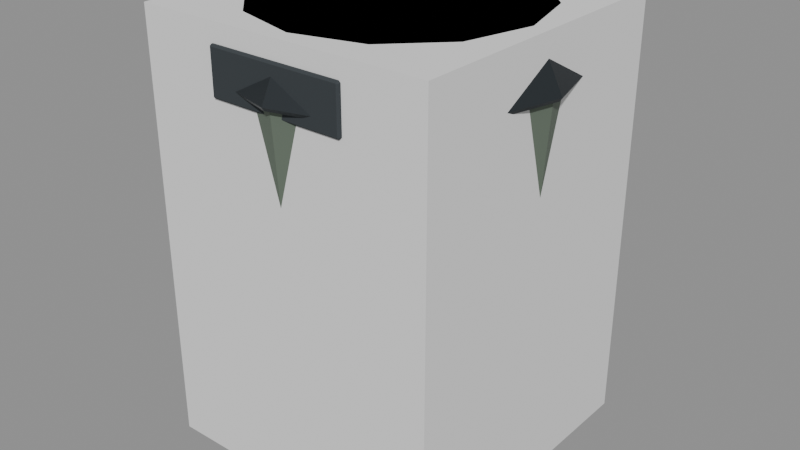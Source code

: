 # Source: BH_TrashBin_01.blend  (saved by Blender 5.2.44; exported with 4.5.12 LTS)
import bpy
from mathutils import Matrix  # noqa: F401  (used for matrix-valued properties, if any)

bpy.ops.wm.read_factory_settings(use_empty=True)
scene = bpy.context.scene
scene.name = 'Scene'

# ---- materials (node trees are filled in below, after node groups)
mat_bh_metal_dark = bpy.data.materials.new('BH_Metal_Dark')
mat_bh_metal_dark.diffuse_color = (0.03434, 0.04231, 0.04817, 1.0)
mat_bh_muted_green = bpy.data.materials.new('BH_Muted_Green')
mat_bh_muted_green.diffuse_color = (0.1384, 0.1779, 0.1356, 1.0)
mat_bh_plastic_dark = bpy.data.materials.new('BH_Plastic_Dark')
mat_bh_plastic_dark.diffuse_color = (0.03434, 0.04231, 0.04817, 1.0)

# ---- material node trees
mat_bh_metal_dark.use_nodes = True; mat_bh_metal_dark.node_tree.nodes.clear()
_N = mat_bh_metal_dark.node_tree.nodes; _L = mat_bh_metal_dark.node_tree.links
n0 = _N.new('ShaderNodeBsdfPrincipled'); n0.name = 'Principled BSDF'; n0.location = (-200, 100)
n0.inputs[0].default_value = (0.03434, 0.04231, 0.04817, 1.0)
n0.inputs[1].default_value = 0.55
n0.inputs[2].default_value = 0.48
n0.inputs[10].default_value = 0.005
n1 = _N.new('ShaderNodeOutputMaterial'); n1.name = 'Material Output'; n1.location = (200, 100)
_L.new(n0.outputs[0], n1.inputs[0])
n1.is_active_output = True
mat_bh_muted_green.use_nodes = True; mat_bh_muted_green.node_tree.nodes.clear()
_N = mat_bh_muted_green.node_tree.nodes; _L = mat_bh_muted_green.node_tree.links
n0 = _N.new('ShaderNodeBsdfPrincipled'); n0.name = 'Principled BSDF'; n0.location = (-200, 100)
n0.inputs[0].default_value = (0.1384, 0.1779, 0.1356, 1.0)
n0.inputs[1].default_value = 0.15
n0.inputs[2].default_value = 0.65
n0.inputs[10].default_value = 0.005
n1 = _N.new('ShaderNodeOutputMaterial'); n1.name = 'Material Output'; n1.location = (200, 100)
_L.new(n0.outputs[0], n1.inputs[0])
n1.is_active_output = True
mat_bh_plastic_dark.use_nodes = True; mat_bh_plastic_dark.node_tree.nodes.clear()
_N = mat_bh_plastic_dark.node_tree.nodes; _L = mat_bh_plastic_dark.node_tree.links
n0 = _N.new('ShaderNodeBsdfPrincipled'); n0.name = 'Principled BSDF'; n0.location = (-200, 100)
n0.inputs[0].default_value = (0.03434, 0.04231, 0.04817, 1.0)
n0.inputs[2].default_value = 0.88
n0.inputs[10].default_value = 0.005
n1 = _N.new('ShaderNodeOutputMaterial'); n1.name = 'Material Output'; n1.location = (200, 100)
_L.new(n0.outputs[0], n1.inputs[0])
n1.is_active_output = True

# ---- meshes
me_bh_trashbin_01_rendermesh = bpy.data.meshes.new('BH_TrashBin_01_RenderMesh')
me_bh_trashbin_01_rendermesh.from_pydata([(0.0, 0.2717, 0.03), (0.0, 0.2806, 0.03798), (0.0, 0.3317, 0.83), (0.0, 0.3394, 0.822), (0.1359, 0.2353, 0.03), (0.1403, 0.243, 0.03798), (0.1659, 0.2873, 0.83), (0.1697, 0.2939, 0.822), (0.2353, 0.1359, 0.03), (0.243, 0.1403, 0.03798), (0.2873, 0.1659, 0.83), (0.2939, 0.1697, 0.822), (0.2717, 0.0, 0.03), (0.2806, 0.0, 0.03798), (0.3317, 0.0, 0.83), (0.3394, 0.0, 0.822), (0.2353, -0.1359, 0.03), (0.243, -0.1403, 0.03798), (0.2873, -0.1659, 0.83), (0.2939, -0.1697, 0.822), (0.1359, -0.2353, 0.03), (0.1403, -0.243, 0.03798), (0.1659, -0.2873, 0.83), (0.1697, -0.2939, 0.822), (0.0, -0.2717, 0.03), (0.0, -0.2806, 0.03798), (0.0, -0.3317, 0.83), (0.0, -0.3394, 0.822), (-0.1359, -0.2353, 0.03), (-0.1403, -0.243, 0.03798), (-0.1659, -0.2873, 0.83), (-0.1697, -0.2939, 0.822), (-0.2353, -0.1359, 0.03), (-0.243, -0.1403, 0.03798), (-0.2873, -0.1659, 0.83), (-0.2939, -0.1697, 0.822), (-0.2717, 0.0, 0.03), (-0.2806, 0.0, 0.03798), (-0.3317, 0.0, 0.83), (-0.3394, 0.0, 0.822), (-0.2353, 0.1359, 0.03), (-0.243, 0.1403, 0.03798), (-0.2873, 0.1659, 0.83), (-0.2939, 0.1697, 0.822), (-0.1359, 0.2353, 0.03), (-0.1403, 0.243, 0.03798), (-0.1659, 0.2873, 0.83), (-0.1697, 0.2939, 0.822), (2.328e-10, 0.2917, 0.0), (0.0, 0.3, 0.008), (-2.328e-10, 0.2917, 0.07), (0.0, 0.3, 0.062), (0.1459, 0.2526, 0.0), (0.15, 0.2598, 0.008), (0.1459, 0.2526, 0.07), (0.15, 0.2598, 0.062), (0.2526, 0.1459, 0.0), (0.2598, 0.15, 0.008), (0.2526, 0.1459, 0.07), (0.2598, 0.15, 0.062), (0.2917, -2.328e-10, 0.0), (0.3, 0.0, 0.008), (0.2917, 2.328e-10, 0.07), (0.3, 0.0, 0.062), (0.2526, -0.1459, 0.0), (0.2598, -0.15, 0.008), (0.2526, -0.1459, 0.07), (0.2598, -0.15, 0.062), (0.1459, -0.2526, 0.0), (0.15, -0.2598, 0.008), (0.1459, -0.2526, 0.07), (0.15, -0.2598, 0.062), (-2.328e-10, -0.2917, 0.0), (0.0, -0.3, 0.008), (2.328e-10, -0.2917, 0.07), (0.0, -0.3, 0.062), (-0.1459, -0.2526, 0.0), (-0.15, -0.2598, 0.008), (-0.1459, -0.2526, 0.07), (-0.15, -0.2598, 0.062), (-0.2526, -0.1459, 0.0), (-0.2598, -0.15, 0.008), (-0.2526, -0.1459, 0.07), (-0.2598, -0.15, 0.062), (-0.2917, 2.328e-10, 0.0), (-0.3, 0.0, 0.008), (-0.2917, -2.328e-10, 0.07), (-0.3, 0.0, 0.062), (-0.2526, 0.1459, 0.0), (-0.2598, 0.15, 0.008), (-0.2526, 0.1459, 0.07), (-0.2598, 0.15, 0.062), (-0.1459, 0.2526, 0.0), (-0.15, 0.2598, 0.008), (-0.1459, 0.2526, 0.07), (-0.15, 0.2598, 0.062), (0.0, 0.3517, 0.82), (0.0, 0.3564, 0.8272), (-2.328e-10, 0.2917, 0.94), (0.0, 0.3036, 0.9328), (0.1759, 0.3046, 0.82), (0.1782, 0.3086, 0.8272), (0.1459, 0.2526, 0.94), (0.1518, 0.2629, 0.9328), (0.3046, 0.1759, 0.82), (0.3086, 0.1782, 0.8272), (0.2526, 0.1459, 0.94), (0.2629, 0.1518, 0.9328), (0.3517, 0.0, 0.82), (0.3564, 0.0, 0.8272), (0.2917, 2.328e-10, 0.94), (0.3036, 0.0, 0.9328), (0.3046, -0.1759, 0.82), (0.3086, -0.1782, 0.8272), (0.2526, -0.1459, 0.94), (0.2629, -0.1518, 0.9328), (0.1759, -0.3046, 0.82), (0.1782, -0.3086, 0.8272), (0.1459, -0.2526, 0.94), (0.1518, -0.2629, 0.9328), (0.0, -0.3517, 0.82), (0.0, -0.3564, 0.8272), (2.328e-10, -0.2917, 0.94), (0.0, -0.3036, 0.9328), (-0.1759, -0.3046, 0.82), (-0.1782, -0.3086, 0.8272), (-0.1459, -0.2526, 0.94), (-0.1518, -0.2629, 0.9328), (-0.3046, -0.1759, 0.82), (-0.3086, -0.1782, 0.8272), (-0.2526, -0.1459, 0.94), (-0.2629, -0.1518, 0.9328), (-0.3517, 0.0, 0.82), (-0.3564, 0.0, 0.8272), (-0.2917, -2.328e-10, 0.94), (-0.3036, 0.0, 0.9328), (-0.3046, 0.1759, 0.82), (-0.3086, 0.1782, 0.8272), (-0.2526, 0.1459, 0.94), (-0.2629, 0.1518, 0.9328), (-0.1759, 0.3046, 0.82), (-0.1782, 0.3086, 0.8272), (-0.1459, 0.2526, 0.94), (-0.1518, 0.2629, 0.9328), (-0.1463, -0.3287, 0.8), (-0.1463, -0.3325, 0.8038), (-0.15, -0.3287, 0.8038), (-0.1463, -0.3325, 0.8963), (-0.1463, -0.3287, 0.9), (-0.15, -0.3287, 0.8963), (-0.1463, -0.3113, 0.8), (-0.15, -0.3113, 0.8038), (-0.1463, -0.3075, 0.8038), (-0.1463, -0.3113, 0.9), (-0.1463, -0.3075, 0.8963), (-0.15, -0.3113, 0.8963), (0.1463, -0.3287, 0.8), (0.15, -0.3287, 0.8038), (0.1463, -0.3325, 0.8038), (0.1463, -0.3287, 0.9), (0.1463, -0.3325, 0.8963), (0.15, -0.3287, 0.8963), (0.1463, -0.3113, 0.8), (0.1463, -0.3075, 0.8038), (0.15, -0.3113, 0.8038), (0.1463, -0.3113, 0.9), (0.15, -0.3113, 0.8963), (0.1463, -0.3075, 0.8963)], [], [(5, 0, 1), (3, 6, 7), (9, 4, 5), (7, 10, 11), (9, 12, 8), (11, 14, 15), (17, 12, 13), (15, 18, 19), (21, 16, 17), (19, 22, 23), (21, 24, 20), (23, 26, 27), (29, 24, 25), (27, 30, 31), (33, 28, 29), (31, 34, 35), (33, 36, 32), (35, 38, 39), (41, 36, 37), (39, 42, 43), (45, 40, 41), (43, 46, 47), (45, 0, 44), (47, 2, 3), (12, 28, 44), (3, 5, 1), (47, 1, 45), (42, 26, 10), (7, 9, 5), (11, 13, 9), (15, 17, 13), (19, 21, 17), (23, 25, 21), (27, 29, 25), (31, 33, 29), (35, 37, 33), (39, 41, 37), (43, 45, 41), (53, 48, 49), (55, 50, 54), (57, 52, 53), (55, 58, 59), (57, 60, 56), (59, 62, 63), (65, 60, 61), (67, 62, 66), (69, 64, 65), (67, 70, 71), (69, 72, 68), (71, 74, 75), (77, 72, 73), (79, 74, 78), (81, 76, 77), (79, 82, 83), (81, 84, 80), (83, 86, 87), (89, 84, 85), (91, 86, 90), (93, 88, 89), (91, 94, 95), (93, 48, 92), (95, 50, 51), (60, 76, 92), (51, 53, 49), (95, 49, 93), (90, 74, 58), (55, 57, 53), (59, 61, 57), (63, 65, 61), (67, 69, 65), (71, 73, 69), (75, 77, 73), (79, 81, 77), (83, 85, 81), (87, 89, 85), (91, 93, 89), (101, 96, 97), (99, 102, 103), (105, 100, 101), (103, 106, 107), (109, 104, 105), (107, 110, 111), (113, 108, 109), (111, 114, 115), (117, 112, 113), (115, 118, 119), (121, 116, 117), (119, 122, 123), (125, 120, 121), (123, 126, 127), (129, 124, 125), (127, 130, 131), (133, 128, 129), (131, 134, 135), (137, 132, 133), (135, 138, 139), (141, 136, 137), (139, 142, 143), (97, 140, 141), (143, 98, 99), (108, 124, 140), (99, 101, 97), (143, 97, 141), (138, 122, 106), (103, 105, 101), (107, 109, 105), (111, 113, 109), (115, 117, 113), (119, 121, 117), (123, 125, 121), (127, 129, 125), (131, 133, 129), (135, 137, 133), (139, 141, 137), (144, 145, 146), (147, 148, 149), (150, 151, 152), (153, 154, 155), (156, 157, 158), (159, 160, 161), (162, 163, 164), (165, 166, 167), (144, 151, 150), (147, 146, 145), (153, 149, 148), (152, 155, 154), (150, 163, 162), (165, 154, 153), (164, 167, 166), (162, 157, 156), (159, 166, 165), (158, 161, 160), (156, 145, 144), (148, 160, 159), (162, 144, 150), (149, 151, 146), (160, 145, 158), (153, 159, 165), (154, 163, 152), (166, 157, 164), (5, 4, 0), (3, 2, 6), (9, 8, 4), (7, 6, 10), (9, 13, 12), (11, 10, 14), (17, 16, 12), (15, 14, 18), (21, 20, 16), (19, 18, 22), (21, 25, 24), (23, 22, 26), (29, 28, 24), (27, 26, 30), (33, 32, 28), (31, 30, 34), (33, 37, 36), (35, 34, 38), (41, 40, 36), (39, 38, 42), (45, 44, 40), (43, 42, 46), (45, 1, 0), (47, 46, 2), (44, 0, 4), (4, 8, 12), (12, 16, 20), (20, 24, 28), (28, 32, 44), (32, 36, 44), (36, 40, 44), (44, 4, 12), (12, 20, 28), (3, 7, 5), (47, 3, 1), (10, 6, 2), (2, 46, 42), (42, 38, 34), (34, 30, 26), (26, 22, 18), (18, 14, 10), (10, 2, 42), (42, 34, 26), (26, 18, 10), (7, 11, 9), (11, 15, 13), (15, 19, 17), (19, 23, 21), (23, 27, 25), (27, 31, 29), (31, 35, 33), (35, 39, 37), (39, 43, 41), (43, 47, 45), (53, 52, 48), (55, 51, 50), (57, 56, 52), (55, 54, 58), (57, 61, 60), (59, 58, 62), (65, 64, 60), (67, 63, 62), (69, 68, 64), (67, 66, 70), (69, 73, 72), (71, 70, 74), (77, 76, 72), (79, 75, 74), (81, 80, 76), (79, 78, 82), (81, 85, 84), (83, 82, 86), (89, 88, 84), (91, 87, 86), (93, 92, 88), (91, 90, 94), (93, 49, 48), (95, 94, 50), (92, 48, 52), (52, 56, 60), (60, 64, 76), (64, 68, 76), (68, 72, 76), (76, 80, 84), (84, 88, 92), (92, 52, 60), (76, 84, 92), (51, 55, 53), (95, 51, 49), (58, 54, 50), (50, 94, 90), (90, 86, 82), (82, 78, 74), (74, 70, 58), (70, 66, 58), (66, 62, 58), (58, 50, 90), (90, 82, 74), (55, 59, 57), (59, 63, 61), (63, 67, 65), (67, 71, 69), (71, 75, 73), (75, 79, 77), (79, 83, 81), (83, 87, 85), (87, 91, 89), (91, 95, 93), (101, 100, 96), (99, 98, 102), (105, 104, 100), (103, 102, 106), (109, 108, 104), (107, 106, 110), (113, 112, 108), (111, 110, 114), (117, 116, 112), (115, 114, 118), (121, 120, 116), (119, 118, 122), (125, 124, 120), (123, 122, 126), (129, 128, 124), (127, 126, 130), (133, 132, 128), (131, 130, 134), (137, 136, 132), (135, 134, 138), (141, 140, 136), (139, 138, 142), (97, 96, 140), (143, 142, 98), (140, 96, 100), (100, 104, 108), (108, 112, 124), (112, 116, 124), (116, 120, 124), (124, 128, 132), (132, 136, 124), (136, 140, 124), (140, 100, 108), (99, 103, 101), (143, 99, 97), (106, 102, 98), (98, 142, 138), (138, 134, 130), (130, 126, 122), (122, 118, 106), (118, 114, 106), (114, 110, 106), (106, 98, 138), (138, 130, 122), (103, 107, 105), (107, 111, 109), (111, 115, 113), (115, 119, 117), (119, 123, 121), (123, 127, 125), (127, 131, 129), (131, 135, 133), (135, 139, 137), (139, 143, 141), (144, 146, 151), (147, 149, 146), (153, 155, 149), (152, 151, 155), (150, 152, 163), (165, 167, 154), (164, 163, 167), (162, 164, 157), (159, 161, 166), (158, 157, 161), (156, 158, 145), (148, 147, 160), (162, 156, 144), (149, 155, 151), (160, 147, 145), (153, 148, 159), (154, 167, 163), (166, 161, 157)])
me_bh_trashbin_01_rendermesh.polygons.foreach_set('material_index', [1, 1, 1, 1, 1, 1, 1, 1, 1, 1, 1, 1, 1, 1, 1, 1, 1, 1, 1, 1, 1, 1, 1, 1, 1, 1, 1, 1, 1, 1, 1, 1, 1, 1, 1, 1, 1, 1, 0, 0, 0, 0, 0, 0, 0, 0, 0, 0, 0, 0, 0, 0, 0, 0, 0, 0, 0, 0, 0, 0, 0, 0, 0, 0, 0, 0, 0, 0, 0, 0, 0, 0, 0, 0, 0, 0, 0, 0, 0, 0, 0, 0, 0, 0, 0, 0, 0, 0, 0, 0, 0, 0, 0, 0, 0, 0, 0, 0, 0, 0, 0, 0, 0, 0, 0, 0, 0, 0, 0, 0, 0, 0, 0, 0, 2, 2, 2, 2, 2, 2, 2, 2, 2, 2, 2, 2, 2, 2, 2, 2, 2, 2, 2, 2, 2, 2, 2, 2, 2, 2, 1, 1, 1, 1, 1, 1, 1, 1, 1, 1, 1, 1, 1, 1, 1, 1, 1, 1, 1, 1, 1, 1, 1, 1, 1, 1, 1, 1, 1, 1, 1, 1, 1, 1, 1, 1, 1, 1, 1, 1, 1, 1, 1, 1, 1, 1, 1, 1, 1, 1, 1, 1, 1, 1, 0, 0, 0, 0, 0, 0, 0, 0, 0, 0, 0, 0, 0, 0, 0, 0, 0, 0, 0, 0, 0, 0, 0, 0, 0, 0, 0, 0, 0, 0, 0, 0, 0, 0, 0, 0, 0, 0, 0, 0, 0, 0, 0, 0, 0, 0, 0, 0, 0, 0, 0, 0, 0, 0, 0, 0, 0, 0, 0, 0, 0, 0, 0, 0, 0, 0, 0, 0, 0, 0, 0, 0, 0, 0, 0, 0, 0, 0, 0, 0, 0, 0, 0, 0, 0, 0, 0, 0, 0, 0, 0, 0, 0, 0, 0, 0, 0, 0, 0, 0, 0, 0, 0, 0, 0, 0, 0, 0, 2, 2, 2, 2, 2, 2, 2, 2, 2, 2, 2, 2, 2, 2, 2, 2, 2, 2])
_uv = me_bh_trashbin_01_rendermesh.uv_layers.new(name='UVMap')
_uv.uv.foreach_set('vector', [0.87, 0.4578, 0.75, 0.4829, 0.75, 0.49, 0.25, 0.49, 0.3671, 0.4528, 0.37, 0.4578, 0.9578, 0.37, 0.8665, 0.4517, 0.87, 0.4578, 0.37, 0.4578, 0.4528, 0.3671, 0.4578, 0.37, 0.9578, 0.37, 0.9829, 0.25, 0.9517, 0.3665, 0.4578, 0.37, 0.4842, 0.25, 0.49, 0.25, 0.9578, 0.13, 0.9829, 0.25, 0.99, 0.25, 0.49, 0.25, 0.4528, 0.1329, 0.4578, 0.13, 0.87, 0.04215, 0.9517, 0.1335, 0.9578, 0.13, 0.4578, 0.13, 0.3671, 0.04722, 0.37, 0.04218, 0.87, 0.04215, 0.75, 0.0171, 0.8665, 0.0483, 0.37, 0.04218, 0.25, 0.01585, 0.25, 0.01003, 0.63, 0.04215, 0.75, 0.0171, 0.75, 0.01, 0.25, 0.01003, 0.1329, 0.04722, 0.13, 0.04218, 0.5422, 0.13, 0.6335, 0.0483, 0.63, 0.04215, 0.13, 0.04218, 0.04722, 0.1329, 0.04218, 0.13, 0.5422, 0.13, 0.5171, 0.25, 0.5483, 0.1335, 0.04218, 0.13, 0.01585, 0.25, 0.01003, 0.25, 0.5422, 0.37, 0.5171, 0.25, 0.51, 0.25, 0.01003, 0.25, 0.04722, 0.3671, 0.04218, 0.37, 0.63, 0.4578, 0.5483, 0.3665, 0.5422, 0.37, 0.04218, 0.37, 0.1329, 0.4528, 0.13, 0.4578, 0.63, 0.4578, 0.75, 0.4829, 0.6335, 0.4517, 0.13, 0.4578, 0.25, 0.4842, 0.25, 0.49, 0.9829, 0.25, 0.6335, 0.0483, 0.6335, 0.4517, 1.0, 0.995, 0.9167, 0.505, 1.0, 0.505, 0.08333, 0.995, 7.451e-08, 0.505, 0.08333, 0.505, 0.04722, 0.3671, 0.25, 0.01585, 0.4528, 0.3671, 0.9167, 0.995, 0.8333, 0.505, 0.9167, 0.505, 0.8333, 0.995, 0.75, 0.505, 0.8333, 0.505, 0.75, 0.995, 0.6667, 0.505, 0.75, 0.505, 0.6667, 0.995, 0.5833, 0.505, 0.6667, 0.505, 0.5833, 0.995, 0.5, 0.505, 0.5833, 0.505, 0.5, 0.995, 0.4167, 0.505, 0.5, 0.505, 0.4167, 0.995, 0.3333, 0.505, 0.4167, 0.505, 0.3333, 0.995, 0.25, 0.505, 0.3333, 0.505, 0.25, 0.995, 0.1667, 0.505, 0.25, 0.505, 0.1667, 0.995, 0.08333, 0.505, 0.1667, 0.505, 0.87, 0.4578, 0.75, 0.4834, 0.75, 0.49, 0.37, 0.4578, 0.25, 0.4834, 0.3667, 0.4521, 0.9578, 0.37, 0.8667, 0.4521, 0.87, 0.4578, 0.37, 0.4578, 0.4521, 0.3667, 0.4578, 0.37, 0.9578, 0.37, 0.9834, 0.25, 0.9521, 0.3667, 0.4578, 0.37, 0.4834, 0.25, 0.49, 0.25, 0.9578, 0.13, 0.9834, 0.25, 0.99, 0.25, 0.4578, 0.13, 0.4834, 0.25, 0.4521, 0.1333, 0.87, 0.04215, 0.9521, 0.1333, 0.9578, 0.13, 0.4578, 0.13, 0.3667, 0.04789, 0.37, 0.04215, 0.87, 0.04215, 0.75, 0.01663, 0.8667, 0.04789, 0.37, 0.04215, 0.25, 0.01663, 0.25, 0.01, 0.63, 0.04215, 0.75, 0.01663, 0.75, 0.01, 0.13, 0.04215, 0.25, 0.01663, 0.1333, 0.04789, 0.5422, 0.13, 0.6333, 0.04789, 0.63, 0.04215, 0.13, 0.04215, 0.04789, 0.1333, 0.04215, 0.13, 0.5422, 0.13, 0.5166, 0.25, 0.5479, 0.1333, 0.04215, 0.13, 0.01663, 0.25, 0.01, 0.25, 0.5422, 0.37, 0.5166, 0.25, 0.51, 0.25, 0.04215, 0.37, 0.01663, 0.25, 0.04789, 0.3667, 0.63, 0.4578, 0.5479, 0.3667, 0.5422, 0.37, 0.04215, 0.37, 0.1333, 0.4521, 0.13, 0.4578, 0.63, 0.4578, 0.75, 0.4834, 0.6333, 0.4521, 0.13, 0.4578, 0.25, 0.4834, 0.25, 0.49, 0.9834, 0.25, 0.6333, 0.04789, 0.6333, 0.4521, 1.0, 0.9429, 0.9167, 0.5571, 1.0, 0.5571, 0.08333, 0.9429, 7.451e-08, 0.5571, 0.08333, 0.5571, 0.04789, 0.3667, 0.25, 0.01663, 0.4521, 0.3667, 0.9167, 0.9429, 0.8333, 0.5571, 0.9167, 0.5571, 0.8333, 0.9429, 0.75, 0.5571, 0.8333, 0.5571, 0.75, 0.9429, 0.6667, 0.5571, 0.75, 0.5571, 0.6667, 0.9429, 0.5833, 0.5571, 0.6667, 0.5571, 0.5833, 0.9429, 0.5, 0.5571, 0.5833, 0.5571, 0.5, 0.9429, 0.4167, 0.5571, 0.5, 0.5571, 0.4167, 0.9429, 0.3333, 0.5571, 0.4167, 0.5571, 0.3333, 0.9429, 0.25, 0.5571, 0.3333, 0.5571, 0.25, 0.9429, 0.1667, 0.5571, 0.25, 0.5571, 0.1667, 0.9429, 0.08333, 0.5571, 0.1667, 0.5571, 0.8699, 0.4577, 0.75, 0.4845, 0.75, 0.4898, 0.25, 0.49, 0.3667, 0.4521, 0.37, 0.4578, 0.9577, 0.3699, 0.8672, 0.4531, 0.8699, 0.4577, 0.37, 0.4578, 0.4521, 0.3667, 0.4578, 0.37, 0.9898, 0.25, 0.9531, 0.3672, 0.9577, 0.3699, 0.4578, 0.37, 0.4834, 0.25, 0.49, 0.25, 0.9577, 0.1301, 0.9845, 0.25, 0.9898, 0.25, 0.49, 0.25, 0.4521, 0.1333, 0.4578, 0.13, 0.8699, 0.04229, 0.9531, 0.1328, 0.9577, 0.1301, 0.4578, 0.13, 0.3667, 0.04789, 0.37, 0.04215, 0.75, 0.01016, 0.8672, 0.04694, 0.8699, 0.04229, 0.37, 0.04215, 0.25, 0.01663, 0.25, 0.01, 0.6301, 0.04229, 0.75, 0.01552, 0.75, 0.01016, 0.25, 0.01, 0.1333, 0.04789, 0.13, 0.04215, 0.5423, 0.1301, 0.6328, 0.04694, 0.6301, 0.04229, 0.13, 0.04215, 0.04789, 0.1333, 0.04215, 0.13, 0.5102, 0.25, 0.5469, 0.1328, 0.5423, 0.1301, 0.04215, 0.13, 0.01663, 0.25, 0.01, 0.25, 0.5423, 0.3699, 0.5155, 0.25, 0.5102, 0.25, 0.01, 0.25, 0.04789, 0.3667, 0.04215, 0.37, 0.6301, 0.4577, 0.5469, 0.3672, 0.5423, 0.3699, 0.04215, 0.37, 0.1333, 0.4521, 0.13, 0.4578, 0.75, 0.4898, 0.6328, 0.4531, 0.6301, 0.4577, 0.13, 0.4578, 0.25, 0.4834, 0.25, 0.49, 0.9845, 0.25, 0.6328, 0.04694, 0.6328, 0.4531, 1.0, 0.97, 0.9167, 0.53, 1.0, 0.53, 0.08333, 0.97, 7.451e-08, 0.53, 0.08333, 0.53, 0.04789, 0.3667, 0.25, 0.01663, 0.4521, 0.3667, 0.9167, 0.97, 0.8333, 0.53, 0.9167, 0.53, 0.8333, 0.97, 0.75, 0.53, 0.8333, 0.53, 0.75, 0.97, 0.6667, 0.53, 0.75, 0.53, 0.6667, 0.97, 0.5833, 0.53, 0.6667, 0.53, 0.5833, 0.97, 0.5, 0.53, 0.5833, 0.53, 0.5, 0.97, 0.4167, 0.53, 0.5, 0.53, 0.4167, 0.97, 0.3333, 0.53, 0.4167, 0.53, 0.3333, 0.97, 0.25, 0.53, 0.3333, 0.53, 0.25, 0.97, 0.1667, 0.53, 0.25, 0.53, 0.1667, 0.97, 0.08333, 0.53, 0.1667, 0.53, 0.1281, 0.7125, 0.1281, 0.75, 0.125, 0.7125, 0.6156, 0.9969, 0.625, 0.9969, 0.6156, 1.0, 0.1281, 0.5375, 0.125, 0.5375, 0.1281, 0.5, 0.625, 0.2396, 0.6156, 0.2531, 0.6156, 0.2219, 0.3719, 0.7125, 0.382, 0.7125, 0.3781, 0.7516, 0.6266, 0.7328, 0.6156, 0.7531, 0.6156, 0.7219, 0.3719, 0.5375, 0.3781, 0.4984, 0.382, 0.5375, 0.6266, 0.5273, 0.6156, 0.5375, 0.6156, 0.4977, 0.1281, 0.7125, 0.125, 0.5375, 0.1281, 0.5375, 0.6156, 0.0, 0.3844, 0.0375, 0.3844, 0.0, 0.625, 0.2396, 0.6156, 0.0375, 0.625, 0.0375, 0.3844, 0.2531, 0.6156, 0.2219, 0.6156, 0.2531, 0.1281, 0.5375, 0.3781, 0.4984, 0.3719, 0.5375, 0.6266, 0.5273, 0.6156, 0.2531, 0.625, 0.2396, 0.382, 0.5375, 0.6156, 0.4977, 0.6156, 0.5375, 0.3719, 0.5375, 0.382, 0.7125, 0.3719, 0.7125, 0.6266, 0.7328, 0.6156, 0.5375, 0.6266, 0.5273, 0.3781, 0.7516, 0.6156, 0.7219, 0.6156, 0.7531, 0.3719, 0.7125, 0.1281, 0.75, 0.1281, 0.7125, 0.625, 0.9969, 0.6156, 0.7531, 0.6266, 0.7328, 0.3719, 0.5375, 0.1281, 0.7125, 0.1281, 0.5375, 0.6156, 0.0375, 0.3844, 0.2125, 0.3844, 0.0375, 0.6156, 0.7531, 0.3844, 0.9969, 0.3781, 0.7516, 0.8719, 0.5375, 0.6266, 0.7328, 0.6266, 0.5273, 0.6156, 0.2531, 0.3781, 0.4984, 0.3844, 0.2531, 0.6156, 0.5375, 0.382, 0.7125, 0.382, 0.5375, 0.87, 0.4578, 0.8665, 0.4517, 0.75, 0.4829, 0.25, 0.49, 0.25, 0.4842, 0.3671, 0.4528, 0.9578, 0.37, 0.9517, 0.3665, 0.8665, 0.4517, 0.37, 0.4578, 0.3671, 0.4528, 0.4528, 0.3671, 0.9578, 0.37, 0.99, 0.25, 0.9829, 0.25, 0.4578, 0.37, 0.4528, 0.3671, 0.4842, 0.25, 0.9578, 0.13, 0.9517, 0.1335, 0.9829, 0.25, 0.49, 0.25, 0.4842, 0.25, 0.4528, 0.1329, 0.87, 0.04215, 0.8665, 0.0483, 0.9517, 0.1335, 0.4578, 0.13, 0.4528, 0.1329, 0.3671, 0.04722, 0.87, 0.04215, 0.75, 0.01, 0.75, 0.0171, 0.37, 0.04218, 0.3671, 0.04722, 0.25, 0.01585, 0.63, 0.04215, 0.6335, 0.0483, 0.75, 0.0171, 0.25, 0.01003, 0.25, 0.01585, 0.1329, 0.04722, 0.5422, 0.13, 0.5483, 0.1335, 0.6335, 0.0483, 0.13, 0.04218, 0.1329, 0.04722, 0.04722, 0.1329, 0.5422, 0.13, 0.51, 0.25, 0.5171, 0.25, 0.04218, 0.13, 0.04722, 0.1329, 0.01585, 0.25, 0.5422, 0.37, 0.5483, 0.3665, 0.5171, 0.25, 0.01003, 0.25, 0.01585, 0.25, 0.04722, 0.3671, 0.63, 0.4578, 0.6335, 0.4517, 0.5483, 0.3665, 0.04218, 0.37, 0.04722, 0.3671, 0.1329, 0.4528, 0.63, 0.4578, 0.75, 0.49, 0.75, 0.4829, 0.13, 0.4578, 0.1329, 0.4528, 0.25, 0.4842, 0.6335, 0.4517, 0.75, 0.4829, 0.8665, 0.4517, 0.8665, 0.4517, 0.9517, 0.3665, 0.9829, 0.25, 0.9829, 0.25, 0.9517, 0.1335, 0.8665, 0.0483, 0.8665, 0.0483, 0.75, 0.0171, 0.6335, 0.0483, 0.6335, 0.0483, 0.5483, 0.1335, 0.6335, 0.4517, 0.5483, 0.1335, 0.5171, 0.25, 0.6335, 0.4517, 0.5171, 0.25, 0.5483, 0.3665, 0.6335, 0.4517, 0.6335, 0.4517, 0.8665, 0.4517, 0.9829, 0.25, 0.9829, 0.25, 0.8665, 0.0483, 0.6335, 0.0483, 1.0, 0.995, 0.9167, 0.995, 0.9167, 0.505, 0.08333, 0.995, 7.451e-08, 0.995, 7.451e-08, 0.505, 0.4528, 0.3671, 0.3671, 0.4528, 0.25, 0.4842, 0.25, 0.4842, 0.1329, 0.4528, 0.04722, 0.3671, 0.04722, 0.3671, 0.01585, 0.25, 0.04722, 0.1329, 0.04722, 0.1329, 0.1329, 0.04722, 0.25, 0.01585, 0.25, 0.01585, 0.3671, 0.04722, 0.4528, 0.1329, 0.4528, 0.1329, 0.4842, 0.25, 0.4528, 0.3671, 0.4528, 0.3671, 0.25, 0.4842, 0.04722, 0.3671, 0.04722, 0.3671, 0.04722, 0.1329, 0.25, 0.01585, 0.25, 0.01585, 0.4528, 0.1329, 0.4528, 0.3671, 0.9167, 0.995, 0.8333, 0.995, 0.8333, 0.505, 0.8333, 0.995, 0.75, 0.995, 0.75, 0.505, 0.75, 0.995, 0.6667, 0.995, 0.6667, 0.505, 0.6667, 0.995, 0.5833, 0.995, 0.5833, 0.505, 0.5833, 0.995, 0.5, 0.995, 0.5, 0.505, 0.5, 0.995, 0.4167, 0.995, 0.4167, 0.505, 0.4167, 0.995, 0.3333, 0.995, 0.3333, 0.505, 0.3333, 0.995, 0.25, 0.995, 0.25, 0.505, 0.25, 0.995, 0.1667, 0.995, 0.1667, 0.505, 0.1667, 0.995, 0.08333, 0.995, 0.08333, 0.505, 0.87, 0.4578, 0.8667, 0.4521, 0.75, 0.4834, 0.37, 0.4578, 0.25, 0.49, 0.25, 0.4834, 0.9578, 0.37, 0.9521, 0.3667, 0.8667, 0.4521, 0.37, 0.4578, 0.3667, 0.4521, 0.4521, 0.3667, 0.9578, 0.37, 0.99, 0.25, 0.9834, 0.25, 0.4578, 0.37, 0.4521, 0.3667, 0.4834, 0.25, 0.9578, 0.13, 0.9521, 0.1333, 0.9834, 0.25, 0.4578, 0.13, 0.49, 0.25, 0.4834, 0.25, 0.87, 0.04215, 0.8667, 0.04789, 0.9521, 0.1333, 0.4578, 0.13, 0.4521, 0.1333, 0.3667, 0.04789, 0.87, 0.04215, 0.75, 0.01, 0.75, 0.01663, 0.37, 0.04215, 0.3667, 0.04789, 0.25, 0.01663, 0.63, 0.04215, 0.6333, 0.04789, 0.75, 0.01663, 0.13, 0.04215, 0.25, 0.01, 0.25, 0.01663, 0.5422, 0.13, 0.5479, 0.1333, 0.6333, 0.04789, 0.13, 0.04215, 0.1333, 0.04789, 0.04789, 0.1333, 0.5422, 0.13, 0.51, 0.25, 0.5166, 0.25, 0.04215, 0.13, 0.04789, 0.1333, 0.01663, 0.25, 0.5422, 0.37, 0.5479, 0.3667, 0.5166, 0.25, 0.04215, 0.37, 0.01, 0.25, 0.01663, 0.25, 0.63, 0.4578, 0.6333, 0.4521, 0.5479, 0.3667, 0.04215, 0.37, 0.04789, 0.3667, 0.1333, 0.4521, 0.63, 0.4578, 0.75, 0.49, 0.75, 0.4834, 0.13, 0.4578, 0.1333, 0.4521, 0.25, 0.4834, 0.6333, 0.4521, 0.75, 0.4834, 0.8667, 0.4521, 0.8667, 0.4521, 0.9521, 0.3667, 0.9834, 0.25, 0.9834, 0.25, 0.9521, 0.1333, 0.6333, 0.04789, 0.9521, 0.1333, 0.8667, 0.04789, 0.6333, 0.04789, 0.8667, 0.04789, 0.75, 0.01663, 0.6333, 0.04789, 0.6333, 0.04789, 0.5479, 0.1333, 0.5166, 0.25, 0.5166, 0.25, 0.5479, 0.3667, 0.6333, 0.4521, 0.6333, 0.4521, 0.8667, 0.4521, 0.9834, 0.25, 0.6333, 0.04789, 0.5166, 0.25, 0.6333, 0.4521, 1.0, 0.9429, 0.9167, 0.9429, 0.9167, 0.5571, 0.08333, 0.9429, 7.451e-08, 0.9429, 7.451e-08, 0.5571, 0.4521, 0.3667, 0.3667, 0.4521, 0.25, 0.4834, 0.25, 0.4834, 0.1333, 0.4521, 0.04789, 0.3667, 0.04789, 0.3667, 0.01663, 0.25, 0.04789, 0.1333, 0.04789, 0.1333, 0.1333, 0.04789, 0.25, 0.01663, 0.25, 0.01663, 0.3667, 0.04789, 0.4521, 0.3667, 0.3667, 0.04789, 0.4521, 0.1333, 0.4521, 0.3667, 0.4521, 0.1333, 0.4834, 0.25, 0.4521, 0.3667, 0.4521, 0.3667, 0.25, 0.4834, 0.04789, 0.3667, 0.04789, 0.3667, 0.04789, 0.1333, 0.25, 0.01663, 0.9167, 0.9429, 0.8333, 0.9429, 0.8333, 0.5571, 0.8333, 0.9429, 0.75, 0.9429, 0.75, 0.5571, 0.75, 0.9429, 0.6667, 0.9429, 0.6667, 0.5571, 0.6667, 0.9429, 0.5833, 0.9429, 0.5833, 0.5571, 0.5833, 0.9429, 0.5, 0.9429, 0.5, 0.5571, 0.5, 0.9429, 0.4167, 0.9429, 0.4167, 0.5571, 0.4167, 0.9429, 0.3333, 0.9429, 0.3333, 0.5571, 0.3333, 0.9429, 0.25, 0.9429, 0.25, 0.5571, 0.25, 0.9429, 0.1667, 0.9429, 0.1667, 0.5571, 0.1667, 0.9429, 0.08333, 0.9429, 0.08333, 0.5571, 0.8699, 0.4577, 0.8672, 0.4531, 0.75, 0.4845, 0.25, 0.49, 0.25, 0.4834, 0.3667, 0.4521, 0.9577, 0.3699, 0.9531, 0.3672, 0.8672, 0.4531, 0.37, 0.4578, 0.3667, 0.4521, 0.4521, 0.3667, 0.9898, 0.25, 0.9845, 0.25, 0.9531, 0.3672, 0.4578, 0.37, 0.4521, 0.3667, 0.4834, 0.25, 0.9577, 0.1301, 0.9531, 0.1328, 0.9845, 0.25, 0.49, 0.25, 0.4834, 0.25, 0.4521, 0.1333, 0.8699, 0.04229, 0.8672, 0.04694, 0.9531, 0.1328, 0.4578, 0.13, 0.4521, 0.1333, 0.3667, 0.04789, 0.75, 0.01016, 0.75, 0.01552, 0.8672, 0.04694, 0.37, 0.04215, 0.3667, 0.04789, 0.25, 0.01663, 0.6301, 0.04229, 0.6328, 0.04694, 0.75, 0.01552, 0.25, 0.01, 0.25, 0.01663, 0.1333, 0.04789, 0.5423, 0.1301, 0.5469, 0.1328, 0.6328, 0.04694, 0.13, 0.04215, 0.1333, 0.04789, 0.04789, 0.1333, 0.5102, 0.25, 0.5155, 0.25, 0.5469, 0.1328, 0.04215, 0.13, 0.04789, 0.1333, 0.01663, 0.25, 0.5423, 0.3699, 0.5469, 0.3672, 0.5155, 0.25, 0.01, 0.25, 0.01663, 0.25, 0.04789, 0.3667, 0.6301, 0.4577, 0.6328, 0.4531, 0.5469, 0.3672, 0.04215, 0.37, 0.04789, 0.3667, 0.1333, 0.4521, 0.75, 0.4898, 0.75, 0.4845, 0.6328, 0.4531, 0.13, 0.4578, 0.1333, 0.4521, 0.25, 0.4834, 0.6328, 0.4531, 0.75, 0.4845, 0.8672, 0.4531, 0.8672, 0.4531, 0.9531, 0.3672, 0.9845, 0.25, 0.9845, 0.25, 0.9531, 0.1328, 0.6328, 0.04694, 0.9531, 0.1328, 0.8672, 0.04694, 0.6328, 0.04694, 0.8672, 0.04694, 0.75, 0.01552, 0.6328, 0.04694, 0.6328, 0.04694, 0.5469, 0.1328, 0.5155, 0.25, 0.5155, 0.25, 0.5469, 0.3672, 0.6328, 0.04694, 0.5469, 0.3672, 0.6328, 0.4531, 0.6328, 0.04694, 0.6328, 0.4531, 0.8672, 0.4531, 0.9845, 0.25, 1.0, 0.97, 0.9167, 0.97, 0.9167, 0.53, 0.08333, 0.97, 7.451e-08, 0.97, 7.451e-08, 0.53, 0.4521, 0.3667, 0.3667, 0.4521, 0.25, 0.4834, 0.25, 0.4834, 0.1333, 0.4521, 0.04789, 0.3667, 0.04789, 0.3667, 0.01663, 0.25, 0.04789, 0.1333, 0.04789, 0.1333, 0.1333, 0.04789, 0.25, 0.01663, 0.25, 0.01663, 0.3667, 0.04789, 0.4521, 0.3667, 0.3667, 0.04789, 0.4521, 0.1333, 0.4521, 0.3667, 0.4521, 0.1333, 0.4834, 0.25, 0.4521, 0.3667, 0.4521, 0.3667, 0.25, 0.4834, 0.04789, 0.3667, 0.04789, 0.3667, 0.04789, 0.1333, 0.25, 0.01663, 0.9167, 0.97, 0.8333, 0.97, 0.8333, 0.53, 0.8333, 0.97, 0.75, 0.97, 0.75, 0.53, 0.75, 0.97, 0.6667, 0.97, 0.6667, 0.53, 0.6667, 0.97, 0.5833, 0.97, 0.5833, 0.53, 0.5833, 0.97, 0.5, 0.97, 0.5, 0.53, 0.5, 0.97, 0.4167, 0.97, 0.4167, 0.53, 0.4167, 0.97, 0.3333, 0.97, 0.3333, 0.53, 0.3333, 0.97, 0.25, 0.97, 0.25, 0.53, 0.25, 0.97, 0.1667, 0.97, 0.1667, 0.53, 0.1667, 0.97, 0.08333, 0.97, 0.08333, 0.53, 0.1281, 0.7125, 0.125, 0.7125, 0.125, 0.5375, 0.6156, 0.0, 0.6156, 0.0375, 0.3844, 0.0375, 0.625, 0.2396, 0.6156, 0.2219, 0.6156, 0.0375, 0.3844, 0.2531, 0.3844, 0.2125, 0.6156, 0.2219, 0.1281, 0.5375, 0.1281, 0.5, 0.3781, 0.4984, 0.6266, 0.5273, 0.6156, 0.4977, 0.6156, 0.2531, 0.382, 0.5375, 0.3781, 0.4984, 0.6156, 0.4977, 0.3719, 0.5375, 0.382, 0.5375, 0.382, 0.7125, 0.6266, 0.7328, 0.6156, 0.7219, 0.6156, 0.5375, 0.3781, 0.7516, 0.382, 0.7125, 0.6156, 0.7219, 0.3719, 0.7125, 0.3781, 0.7516, 0.1281, 0.75, 0.625, 0.9969, 0.6156, 0.9969, 0.6156, 0.7531, 0.3719, 0.5375, 0.3719, 0.7125, 0.1281, 0.7125, 0.6156, 0.0375, 0.6156, 0.2219, 0.3844, 0.2125, 0.6156, 0.7531, 0.6156, 0.9969, 0.3844, 0.9969, 0.8719, 0.5375, 0.8719, 0.7125, 0.6266, 0.7328, 0.6156, 0.2531, 0.6156, 0.4977, 0.3781, 0.4984, 0.6156, 0.5375, 0.6156, 0.7219, 0.382, 0.7125])
me_bh_trashbin_01_rendermesh.materials.append(mat_bh_metal_dark)
me_bh_trashbin_01_rendermesh.materials.append(mat_bh_muted_green)
me_bh_trashbin_01_rendermesh.materials.append(mat_bh_plastic_dark)
me_bh_trashbin_01_rendermesh.update()
me_bh_trashbin_01_col_00_convcolonly = bpy.data.meshes.new('BH_TrashBin_01_COL_00-convcolonly')
me_bh_trashbin_01_col_00_convcolonly.from_pydata([(-0.325, -0.325, 0.0), (-0.325, -0.325, 0.94), (-0.325, 0.325, 0.0), (-0.325, 0.325, 0.94), (0.325, -0.325, 0.0), (0.325, -0.325, 0.94), (0.325, 0.325, 0.0), (0.325, 0.325, 0.94)], [], [(0, 1, 3, 2), (2, 3, 7, 6), (6, 7, 5, 4), (4, 5, 1, 0), (2, 6, 4, 0), (7, 3, 1, 5)])
_uv = me_bh_trashbin_01_col_00_convcolonly.uv_layers.new(name='UVMap')
_uv.uv.foreach_set('vector', [0.375, 0.0, 0.625, 0.0, 0.625, 0.25, 0.375, 0.25, 0.375, 0.25, 0.625, 0.25, 0.625, 0.5, 0.375, 0.5, 0.375, 0.5, 0.625, 0.5, 0.625, 0.75, 0.375, 0.75, 0.375, 0.75, 0.625, 0.75, 0.625, 1.0, 0.375, 1.0, 0.125, 0.5, 0.375, 0.5, 0.375, 0.75, 0.125, 0.75, 0.625, 0.5, 0.875, 0.5, 0.875, 0.75, 0.625, 0.75])
me_bh_trashbin_01_col_00_convcolonly.update()

# ---- objects
ob_bh_trashbin_01_rendermesh = bpy.data.objects.new('BH_TrashBin_01_RenderMesh', me_bh_trashbin_01_rendermesh)
ob_bh_trashbin_01_col_00_convcolonly = bpy.data.objects.new('BH_TrashBin_01_COL_00-convcolonly', me_bh_trashbin_01_col_00_convcolonly)
ob_bh_trashbin_01 = bpy.data.objects.new('BH_TrashBin_01', None)

# ---- transforms, parenting, visibility, modifiers, constraints
ob_bh_trashbin_01_rendermesh.parent = ob_bh_trashbin_01
ob_bh_trashbin_01_rendermesh.location = (0.0, 0.0, 0.0)
ob_bh_trashbin_01_col_00_convcolonly.parent = ob_bh_trashbin_01
ob_bh_trashbin_01_col_00_convcolonly.location = (0.0, 0.0, 0.0)
ob_bh_trashbin_01.location = (0.0, 0.0, 0.0)

# ---- collection membership
scene.collection.objects.link(ob_bh_trashbin_01_rendermesh)
scene.collection.objects.link(ob_bh_trashbin_01_col_00_convcolonly)
scene.collection.objects.link(ob_bh_trashbin_01)

# ---- scene / render settings (as saved in the file)
scene.frame_start = 1; scene.frame_end = 250; scene.frame_set(1)
scene.render.engine = 'BLENDER_EEVEE_NEXT'
scene.render.bake_bias = 0.0
scene.render.bake_samples = 0
scene.render.compositor_device = 'GPU'
scene.eevee.use_volume_custom_range = False
scene.eevee.fast_gi_thickness_near = 0.1
scene.eevee.fast_gi_thickness_far = 0.0
scene.eevee.ray_tracing_options.screen_trace_thickness = 0.1
bpy.context.view_layer.update()

# ---- added for rendering (the .blend has no active camera and no usable light): camera, sun + grey world if the file has none
cam_auto = bpy.data.cameras.new('AutoCamera')
cam_auto.lens = 50.0
cam_auto.sensor_width = 36.0
cam_auto.clip_end = 1000.0
ob_auto_camera = bpy.data.objects.new('AutoCamera', cam_auto)
scene.collection.objects.link(ob_auto_camera)
ob_auto_camera.location = (1.27525, -1.5303, 1.4902)
ob_auto_camera.rotation_euler = (1.09748, -7.21219e-08, 0.694738)
scene.camera = ob_auto_camera
light_auto_sun = bpy.data.lights.new('AutoSun', 'SUN')
light_auto_sun.energy = 3.0
light_auto_sun.angle = 0.0523599
ob_auto_sun = bpy.data.objects.new('AutoSun', light_auto_sun)
scene.collection.objects.link(ob_auto_sun)
ob_auto_sun.rotation_euler = (0.872665, 0.174533, 0.523599)
if scene.world is None:
    world_auto = bpy.data.worlds.new('AutoWorld')
    world_auto.color = (0.3, 0.3, 0.3)
    scene.world = world_auto
bpy.context.view_layer.update()

